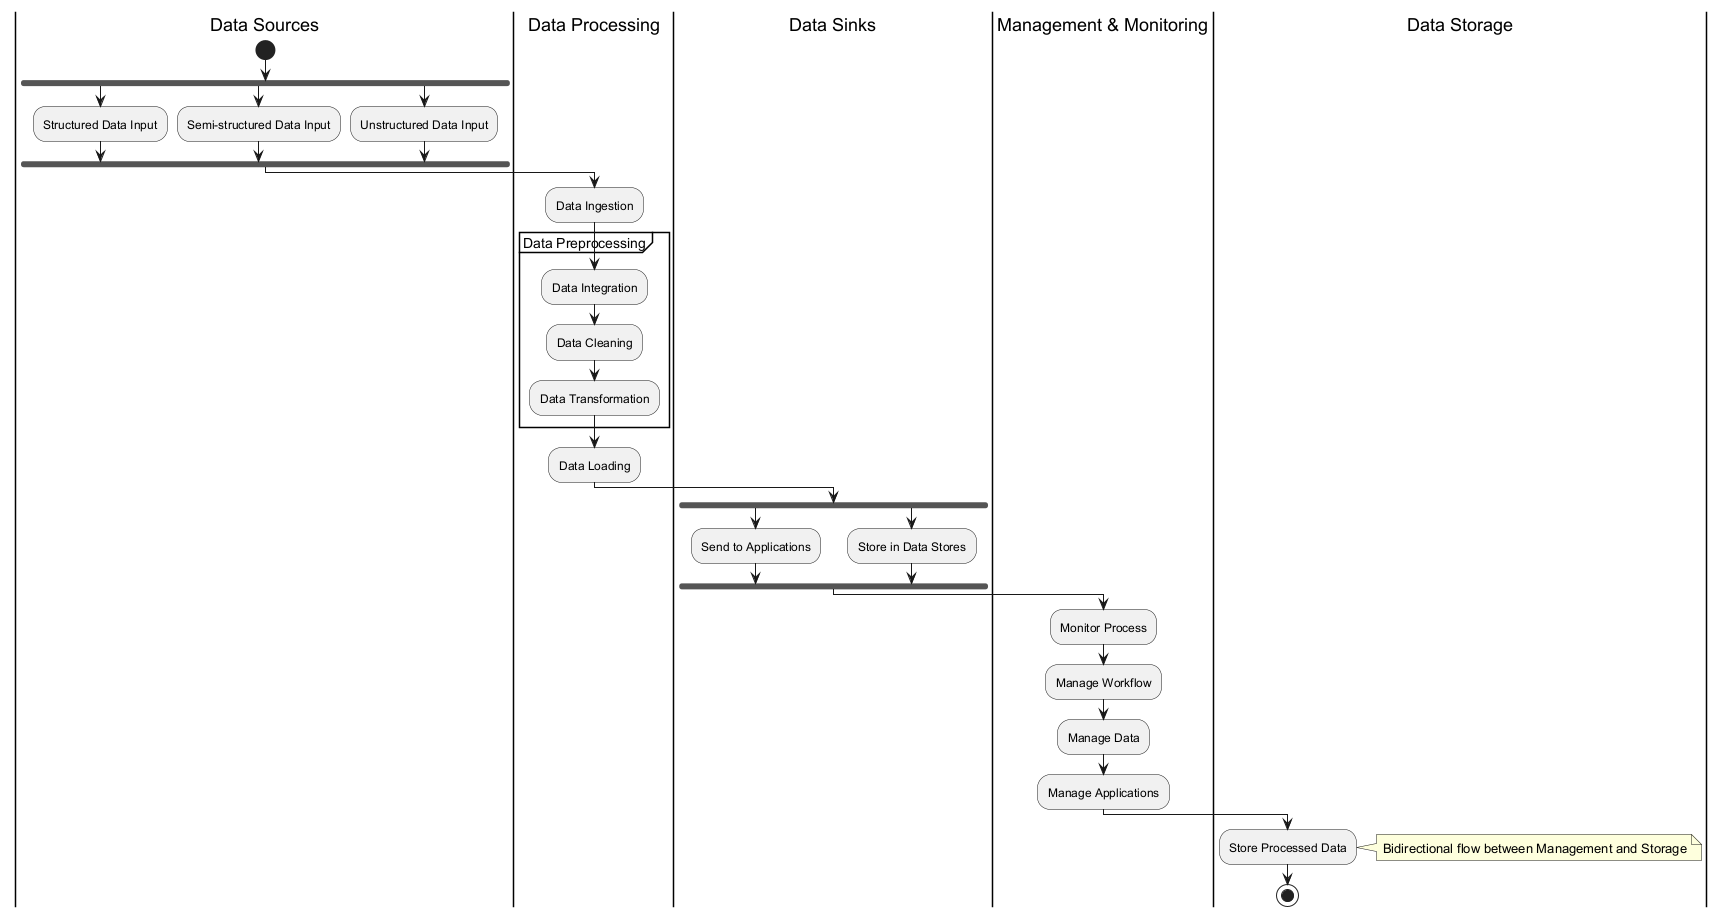

The diagram above was rendered by PlantUML. Its source (embedded in the PNG):
@startuml
|Data Sources|
start
fork
  :Structured Data Input;
fork again
  :Semi-structured Data Input;
fork again
  :Unstructured Data Input;
end fork

|Data Processing|
:Data Ingestion;

partition "Data Preprocessing" {
  :Data Integration;
  :Data Cleaning;
  :Data Transformation;
}

:Data Loading;

|Data Sinks|
fork
  :Send to Applications;
fork again
  :Store in Data Stores;
end fork

|Management & Monitoring|
:Monitor Process;
:Manage Workflow;
:Manage Data;
:Manage Applications;

|Data Storage|
:Store Processed Data;
note right: Bidirectional flow between Management and Storage

stop
@enduml